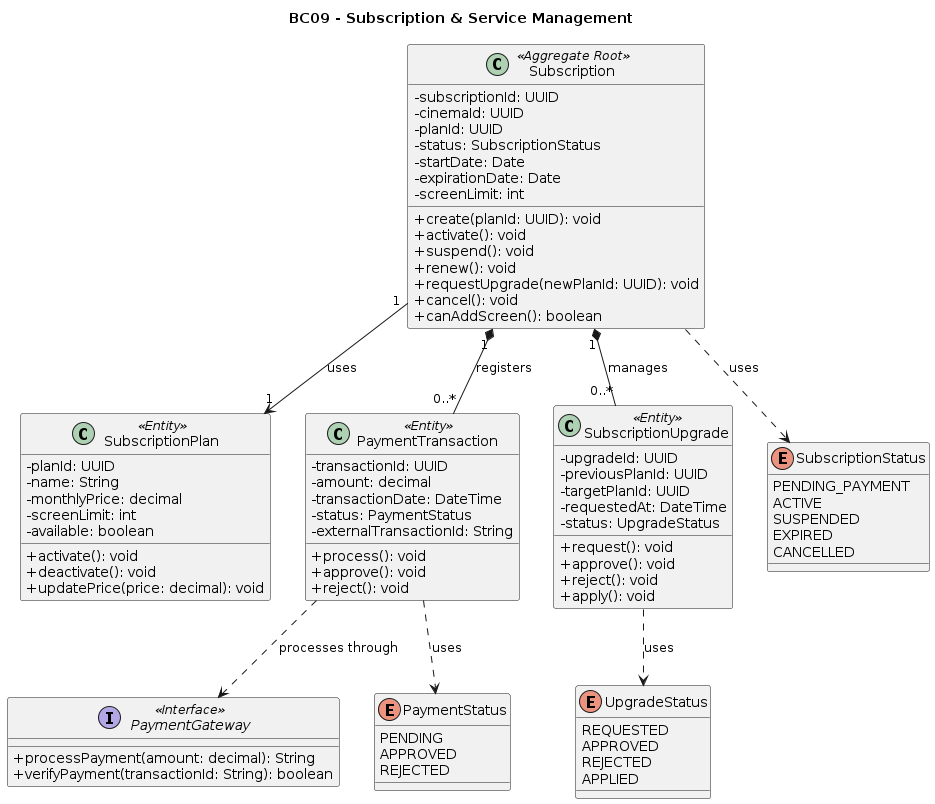

The diagram above was rendered by PlantUML. Its source (embedded in the PNG):
@startuml
title BC09 - Subscription & Service Management

skinparam classAttributeIconSize 0

class Subscription <<Aggregate Root>> {
  - subscriptionId: UUID
  - cinemaId: UUID
  - planId: UUID
  - status: SubscriptionStatus
  - startDate: Date
  - expirationDate: Date
  - screenLimit: int

  + create(planId: UUID): void
  + activate(): void
  + suspend(): void
  + renew(): void
  + requestUpgrade(newPlanId: UUID): void
  + cancel(): void
  + canAddScreen(): boolean
}

class SubscriptionPlan <<Entity>> {
  - planId: UUID
  - name: String
  - monthlyPrice: decimal
  - screenLimit: int
  - available: boolean

  + activate(): void
  + deactivate(): void
  + updatePrice(price: decimal): void
}

class PaymentTransaction <<Entity>> {
  - transactionId: UUID
  - amount: decimal
  - transactionDate: DateTime
  - status: PaymentStatus
  - externalTransactionId: String

  + process(): void
  + approve(): void
  + reject(): void
}

class SubscriptionUpgrade <<Entity>> {
  - upgradeId: UUID
  - previousPlanId: UUID
  - targetPlanId: UUID
  - requestedAt: DateTime
  - status: UpgradeStatus

  + request(): void
  + approve(): void
  + reject(): void
  + apply(): void
}

interface PaymentGateway <<Interface>> {
  + processPayment(amount: decimal): String
  + verifyPayment(transactionId: String): boolean
}

enum SubscriptionStatus {
  PENDING_PAYMENT
  ACTIVE
  SUSPENDED
  EXPIRED
  CANCELLED
}

enum PaymentStatus {
  PENDING
  APPROVED
  REJECTED
}

enum UpgradeStatus {
  REQUESTED
  APPROVED
  REJECTED
  APPLIED
}

Subscription "1" --> "1" SubscriptionPlan : uses
Subscription "1" *-- "0..*" PaymentTransaction : registers
Subscription "1" *-- "0..*" SubscriptionUpgrade : manages

PaymentTransaction ..> PaymentGateway : processes through

Subscription ..> SubscriptionStatus : uses
PaymentTransaction ..> PaymentStatus : uses
SubscriptionUpgrade ..> UpgradeStatus : uses
@enduml